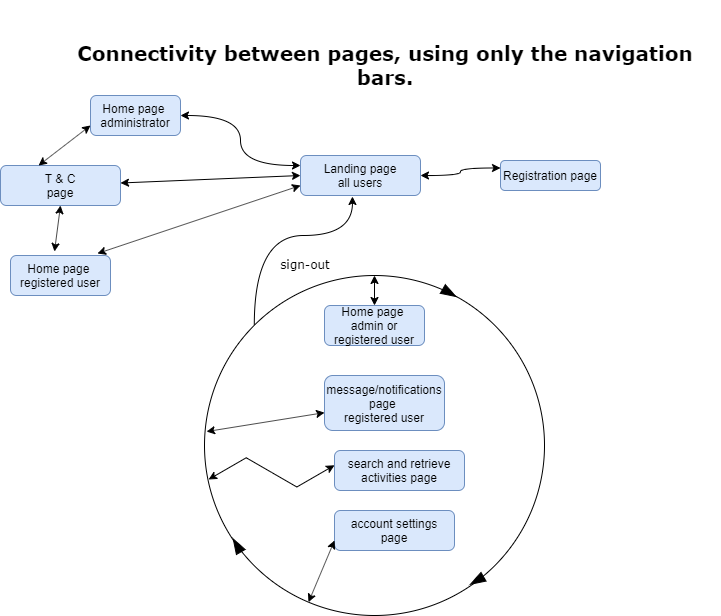

The diagram above was exported from draw.io. Its source (the exported page's mxGraphModel, read from the mxfile embedded in the PNG):
<mxGraphModel dx="1422" dy="1901" grid="1" gridSize="10" guides="1" tooltips="1" connect="1" arrows="1" fold="1" page="1" pageScale="1" pageWidth="827" pageHeight="1169" math="0" shadow="0">
  <root>
    <mxCell id="WIyWlLk6GJQsqaUBKTNV-0" />
    <mxCell id="WIyWlLk6GJQsqaUBKTNV-1" parent="WIyWlLk6GJQsqaUBKTNV-0" />
    <mxCell id="l4lv-3wYrM_cLrtbjES5-133" value="&lt;h1 style=&quot;font-size: 20px;&quot;&gt;&lt;font style=&quot;line-height: 0.2; font-size: 20px;&quot; face=&quot;Verdana&quot;&gt;&lt;span style=&quot;&quot;&gt;Connectivity between pages,&amp;nbsp;&lt;/span&gt;&lt;b style=&quot;background-color: initial;&quot;&gt;using only the navigation bars.&lt;/b&gt;&lt;/font&gt;&lt;/h1&gt;" style="text;html=1;strokeColor=none;fillColor=none;spacing=5;spacingTop=-20;whiteSpace=wrap;overflow=hidden;rounded=0;align=center;horizontal=1;verticalAlign=middle;" vertex="1" parent="WIyWlLk6GJQsqaUBKTNV-1">
      <mxGeometry x="90" y="-60" width="670" height="120" as="geometry" />
    </mxCell>
    <mxCell id="l4lv-3wYrM_cLrtbjES5-139" value="Home page&amp;nbsp;&lt;br&gt;administrator" style="rounded=1;whiteSpace=wrap;html=1;fillColor=#dae8fc;strokeColor=#6c8ebf;" vertex="1" parent="WIyWlLk6GJQsqaUBKTNV-1">
      <mxGeometry x="130" y="20" width="90" height="40" as="geometry" />
    </mxCell>
    <mxCell id="l4lv-3wYrM_cLrtbjES5-141" value="Landing page&lt;br&gt;all users" style="rounded=1;whiteSpace=wrap;html=1;fontSize=12;glass=0;strokeWidth=1;shadow=0;fillColor=#dae8fc;strokeColor=#6c8ebf;" vertex="1" parent="WIyWlLk6GJQsqaUBKTNV-1">
      <mxGeometry x="340" y="80" width="120" height="40" as="geometry" />
    </mxCell>
    <mxCell id="l4lv-3wYrM_cLrtbjES5-142" value="Registration page" style="rounded=1;whiteSpace=wrap;html=1;fillColor=#dae8fc;strokeColor=#6c8ebf;" vertex="1" parent="WIyWlLk6GJQsqaUBKTNV-1">
      <mxGeometry x="540" y="85" width="100" height="30" as="geometry" />
    </mxCell>
    <mxCell id="l4lv-3wYrM_cLrtbjES5-167" value="" style="endArrow=classic;startArrow=classic;html=1;rounded=0;fontFamily=Verdana;fontSize=20;strokeColor=default;curved=1;elbow=vertical;edgeStyle=orthogonalEdgeStyle;entryX=0;entryY=0.25;entryDx=0;entryDy=0;exitX=1;exitY=0.5;exitDx=0;exitDy=0;" edge="1" parent="WIyWlLk6GJQsqaUBKTNV-1" source="l4lv-3wYrM_cLrtbjES5-139" target="l4lv-3wYrM_cLrtbjES5-141">
      <mxGeometry width="50" height="50" relative="1" as="geometry">
        <mxPoint x="200" y="210" as="sourcePoint" />
        <mxPoint x="305" y="80" as="targetPoint" />
      </mxGeometry>
    </mxCell>
    <mxCell id="l4lv-3wYrM_cLrtbjES5-168" value="" style="endArrow=classic;startArrow=classic;html=1;rounded=0;fontFamily=Verdana;fontSize=20;strokeColor=default;curved=1;elbow=vertical;edgeStyle=orthogonalEdgeStyle;entryX=0;entryY=0.25;entryDx=0;entryDy=0;exitX=1;exitY=0.5;exitDx=0;exitDy=0;" edge="1" parent="WIyWlLk6GJQsqaUBKTNV-1" source="l4lv-3wYrM_cLrtbjES5-141" target="l4lv-3wYrM_cLrtbjES5-142">
      <mxGeometry width="50" height="50" relative="1" as="geometry">
        <mxPoint x="260" y="170" as="sourcePoint" />
        <mxPoint x="365" y="40" as="targetPoint" />
      </mxGeometry>
    </mxCell>
    <mxCell id="l4lv-3wYrM_cLrtbjES5-171" style="edgeStyle=orthogonalEdgeStyle;curved=1;rounded=0;orthogonalLoop=1;jettySize=auto;html=1;exitX=0;exitY=0;exitDx=0;exitDy=0;entryX=0.433;entryY=1.025;entryDx=0;entryDy=0;entryPerimeter=0;fontFamily=Verdana;fontSize=20;endArrow=classic;endFill=1;strokeColor=default;elbow=vertical;" edge="1" parent="WIyWlLk6GJQsqaUBKTNV-1" source="l4lv-3wYrM_cLrtbjES5-165" target="l4lv-3wYrM_cLrtbjES5-141">
      <mxGeometry relative="1" as="geometry" />
    </mxCell>
    <mxCell id="l4lv-3wYrM_cLrtbjES5-143" value="Home page&amp;nbsp;&lt;br&gt;registered user" style="rounded=1;whiteSpace=wrap;html=1;fillColor=#dae8fc;strokeColor=#6c8ebf;" vertex="1" parent="WIyWlLk6GJQsqaUBKTNV-1">
      <mxGeometry x="50" y="180" width="100" height="40" as="geometry" />
    </mxCell>
    <mxCell id="l4lv-3wYrM_cLrtbjES5-182" value="" style="endArrow=classic;startArrow=classic;html=1;rounded=0;fontFamily=Verdana;fontSize=20;strokeColor=default;exitX=0.87;exitY=-0.05;exitDx=0;exitDy=0;exitPerimeter=0;entryX=0;entryY=0.75;entryDx=0;entryDy=0;" edge="1" parent="WIyWlLk6GJQsqaUBKTNV-1" source="l4lv-3wYrM_cLrtbjES5-143" target="l4lv-3wYrM_cLrtbjES5-141">
      <mxGeometry width="50" height="50" relative="1" as="geometry">
        <mxPoint x="420" y="230" as="sourcePoint" />
        <mxPoint x="470" y="180" as="targetPoint" />
      </mxGeometry>
    </mxCell>
    <mxCell id="l4lv-3wYrM_cLrtbjES5-183" value="&lt;font style=&quot;font-size: 12px;&quot;&gt;sign-out&lt;/font&gt;" style="text;html=1;strokeColor=none;fillColor=none;align=center;verticalAlign=middle;whiteSpace=wrap;rounded=0;glass=0;dashed=1;fontFamily=Verdana;fontSize=20;" vertex="1" parent="WIyWlLk6GJQsqaUBKTNV-1">
      <mxGeometry x="315" y="170" width="60" height="30" as="geometry" />
    </mxCell>
    <mxCell id="l4lv-3wYrM_cLrtbjES5-185" value="" style="group" vertex="1" connectable="0" parent="WIyWlLk6GJQsqaUBKTNV-1">
      <mxGeometry x="244" y="200" width="340" height="340" as="geometry" />
    </mxCell>
    <mxCell id="l4lv-3wYrM_cLrtbjES5-165" value="" style="ellipse;whiteSpace=wrap;html=1;aspect=fixed;fontFamily=Verdana;fontSize=20;" vertex="1" parent="l4lv-3wYrM_cLrtbjES5-185">
      <mxGeometry width="340" height="340" as="geometry" />
    </mxCell>
    <mxCell id="l4lv-3wYrM_cLrtbjES5-138" value="message/notifications page&amp;nbsp;&lt;br&gt;registered user" style="rounded=1;whiteSpace=wrap;html=1;fillColor=#dae8fc;strokeColor=#6c8ebf;" vertex="1" parent="l4lv-3wYrM_cLrtbjES5-185">
      <mxGeometry x="120" y="100" width="120" height="55" as="geometry" />
    </mxCell>
    <mxCell id="l4lv-3wYrM_cLrtbjES5-140" value="search and retrieve activities page" style="rounded=1;whiteSpace=wrap;html=1;fillColor=#dae8fc;strokeColor=#6c8ebf;" vertex="1" parent="l4lv-3wYrM_cLrtbjES5-185">
      <mxGeometry x="130" y="175" width="130" height="40" as="geometry" />
    </mxCell>
    <mxCell id="l4lv-3wYrM_cLrtbjES5-156" value="account settings&lt;br&gt;page" style="rounded=1;whiteSpace=wrap;html=1;fontSize=12;glass=0;strokeWidth=1;shadow=0;fillColor=#dae8fc;strokeColor=#6c8ebf;" vertex="1" parent="l4lv-3wYrM_cLrtbjES5-185">
      <mxGeometry x="130" y="235" width="120" height="40" as="geometry" />
    </mxCell>
    <mxCell id="l4lv-3wYrM_cLrtbjES5-175" value="" style="endArrow=classic;startArrow=classic;html=1;rounded=0;fontFamily=Verdana;fontSize=20;strokeColor=default;elbow=vertical;exitX=0.006;exitY=0.459;exitDx=0;exitDy=0;exitPerimeter=0;" edge="1" parent="l4lv-3wYrM_cLrtbjES5-185" source="l4lv-3wYrM_cLrtbjES5-165" target="l4lv-3wYrM_cLrtbjES5-138">
      <mxGeometry width="50" height="50" relative="1" as="geometry">
        <mxPoint x="30" y="128" as="sourcePoint" />
        <mxPoint x="40" y="117.5" as="targetPoint" />
      </mxGeometry>
    </mxCell>
    <mxCell id="l4lv-3wYrM_cLrtbjES5-176" value="" style="endArrow=classic;startArrow=classic;html=1;rounded=0;fontFamily=Verdana;fontSize=20;strokeColor=default;edgeStyle=isometricEdgeStyle;entryX=0;entryY=0.25;entryDx=0;entryDy=0;exitX=0.012;exitY=0.6;exitDx=0;exitDy=0;exitPerimeter=0;" edge="1" parent="l4lv-3wYrM_cLrtbjES5-185" source="l4lv-3wYrM_cLrtbjES5-165">
      <mxGeometry width="50" height="50" relative="1" as="geometry">
        <mxPoint x="50" y="197.25" as="sourcePoint" />
        <mxPoint x="130" y="189.75" as="targetPoint" />
      </mxGeometry>
    </mxCell>
    <mxCell id="l4lv-3wYrM_cLrtbjES5-177" value="" style="endArrow=classic;startArrow=classic;html=1;rounded=0;fontFamily=Verdana;fontSize=20;strokeColor=default;elbow=vertical;entryX=0;entryY=0.75;entryDx=0;entryDy=0;" edge="1" parent="l4lv-3wYrM_cLrtbjES5-185" source="l4lv-3wYrM_cLrtbjES5-165" target="l4lv-3wYrM_cLrtbjES5-156">
      <mxGeometry width="50" height="50" relative="1" as="geometry">
        <mxPoint x="40" y="242.5" as="sourcePoint" />
        <mxPoint x="120" y="235" as="targetPoint" />
      </mxGeometry>
    </mxCell>
    <mxCell id="l4lv-3wYrM_cLrtbjES5-186" value="" style="html=1;shadow=0;dashed=0;align=center;verticalAlign=middle;shape=mxgraph.arrows2.arrow;dy=0.6;dx=40;notch=0;rounded=0;glass=0;fontFamily=Verdana;fontSize=12;strokeColor=default;fillColor=#000000;rotation=30;" vertex="1" parent="l4lv-3wYrM_cLrtbjES5-185">
      <mxGeometry x="237.34" y="12.25" width="15" height="10" as="geometry" />
    </mxCell>
    <mxCell id="l4lv-3wYrM_cLrtbjES5-187" value="" style="html=1;shadow=0;dashed=0;align=center;verticalAlign=middle;shape=mxgraph.arrows2.arrow;dy=0.6;dx=40;notch=0;rounded=0;glass=0;fontFamily=Verdana;fontSize=12;strokeColor=default;fillColor=#000000;rotation=-210;" vertex="1" parent="l4lv-3wYrM_cLrtbjES5-185">
      <mxGeometry x="264.9951905283833" y="300.0001270189222" width="15" height="10" as="geometry" />
    </mxCell>
    <mxCell id="l4lv-3wYrM_cLrtbjES5-188" value="" style="html=1;shadow=0;dashed=0;align=center;verticalAlign=middle;shape=mxgraph.arrows2.arrow;dy=0.6;dx=40;notch=0;rounded=0;glass=0;fontFamily=Verdana;fontSize=12;strokeColor=default;fillColor=#000000;rotation=-120;" vertex="1" parent="l4lv-3wYrM_cLrtbjES5-185">
      <mxGeometry x="24.99519052838332" y="265.0001270189222" width="15" height="10" as="geometry" />
    </mxCell>
    <mxCell id="l4lv-3wYrM_cLrtbjES5-189" value="Home page&amp;nbsp;&lt;br&gt;admin or registered user" style="rounded=1;whiteSpace=wrap;html=1;fillColor=#dae8fc;strokeColor=#6c8ebf;" vertex="1" parent="l4lv-3wYrM_cLrtbjES5-185">
      <mxGeometry x="120" y="30" width="100" height="40" as="geometry" />
    </mxCell>
    <mxCell id="l4lv-3wYrM_cLrtbjES5-190" value="" style="endArrow=classic;startArrow=classic;html=1;rounded=0;fontFamily=Verdana;fontSize=12;strokeColor=default;" edge="1" parent="l4lv-3wYrM_cLrtbjES5-185" source="l4lv-3wYrM_cLrtbjES5-189" target="l4lv-3wYrM_cLrtbjES5-165">
      <mxGeometry width="50" height="50" relative="1" as="geometry">
        <mxPoint x="176" y="90" as="sourcePoint" />
        <mxPoint x="226" y="40" as="targetPoint" />
      </mxGeometry>
    </mxCell>
    <mxCell id="l4lv-3wYrM_cLrtbjES5-152" value="T &amp;amp; C&lt;br&gt;page" style="rounded=1;whiteSpace=wrap;html=1;fontSize=12;glass=0;strokeWidth=1;shadow=0;fillColor=#dae8fc;strokeColor=#6c8ebf;" vertex="1" parent="WIyWlLk6GJQsqaUBKTNV-1">
      <mxGeometry x="40" y="90" width="120" height="40" as="geometry" />
    </mxCell>
    <mxCell id="l4lv-3wYrM_cLrtbjES5-166" style="edgeStyle=orthogonalEdgeStyle;curved=1;rounded=0;orthogonalLoop=1;jettySize=auto;html=1;exitX=0.5;exitY=1;exitDx=0;exitDy=0;fontFamily=Verdana;fontSize=20;endArrow=classic;endFill=1;strokeColor=default;elbow=vertical;" edge="1" parent="WIyWlLk6GJQsqaUBKTNV-1" source="l4lv-3wYrM_cLrtbjES5-152" target="l4lv-3wYrM_cLrtbjES5-152">
      <mxGeometry relative="1" as="geometry" />
    </mxCell>
    <mxCell id="l4lv-3wYrM_cLrtbjES5-193" value="" style="endArrow=classic;startArrow=classic;html=1;rounded=0;fontFamily=Verdana;fontSize=12;strokeColor=default;exitX=0.44;exitY=-0.1;exitDx=0;exitDy=0;exitPerimeter=0;entryX=0.5;entryY=1;entryDx=0;entryDy=0;" edge="1" parent="WIyWlLk6GJQsqaUBKTNV-1" source="l4lv-3wYrM_cLrtbjES5-143" target="l4lv-3wYrM_cLrtbjES5-152">
      <mxGeometry width="50" height="50" relative="1" as="geometry">
        <mxPoint x="90" y="170" as="sourcePoint" />
        <mxPoint x="140" y="120" as="targetPoint" />
      </mxGeometry>
    </mxCell>
    <mxCell id="l4lv-3wYrM_cLrtbjES5-195" value="" style="endArrow=classic;startArrow=classic;html=1;rounded=0;fontFamily=Verdana;fontSize=12;strokeColor=default;exitX=0.317;exitY=0;exitDx=0;exitDy=0;exitPerimeter=0;entryX=0;entryY=0.75;entryDx=0;entryDy=0;" edge="1" parent="WIyWlLk6GJQsqaUBKTNV-1" source="l4lv-3wYrM_cLrtbjES5-152" target="l4lv-3wYrM_cLrtbjES5-139">
      <mxGeometry width="50" height="50" relative="1" as="geometry">
        <mxPoint x="70" y="40" as="sourcePoint" />
        <mxPoint x="76" y="-6" as="targetPoint" />
      </mxGeometry>
    </mxCell>
    <mxCell id="l4lv-3wYrM_cLrtbjES5-196" value="" style="endArrow=classic;startArrow=classic;html=1;rounded=0;fontFamily=Verdana;fontSize=12;strokeColor=default;entryX=0;entryY=0.5;entryDx=0;entryDy=0;" edge="1" parent="WIyWlLk6GJQsqaUBKTNV-1" source="l4lv-3wYrM_cLrtbjES5-152" target="l4lv-3wYrM_cLrtbjES5-141">
      <mxGeometry width="50" height="50" relative="1" as="geometry">
        <mxPoint x="104" y="186" as="sourcePoint" />
        <mxPoint x="110" y="140" as="targetPoint" />
      </mxGeometry>
    </mxCell>
  </root>
</mxGraphModel>